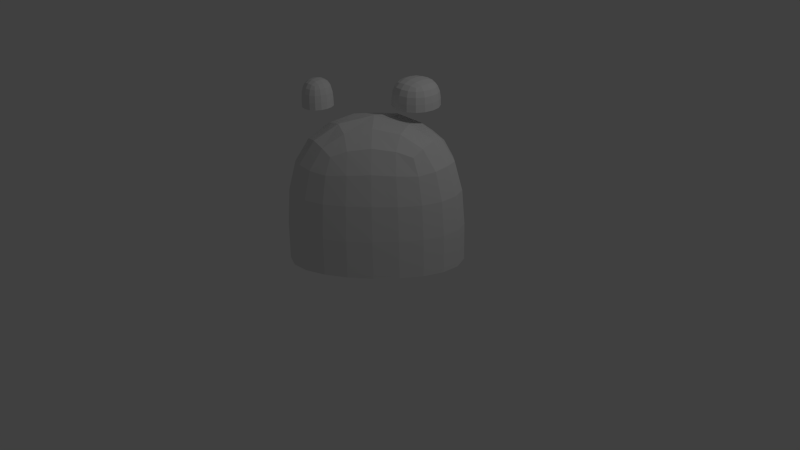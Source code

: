 # Source: Wall_1x1_Corner_2.blend  (saved by Blender 2.76.0; exported with 4.5.12 LTS)
import bpy
from mathutils import Matrix  # noqa: F401  (used for matrix-valued properties, if any)

bpy.ops.wm.read_factory_settings(use_empty=True)
scene = bpy.context.scene
scene.name = 'Scene'

# ---- collections
col_collection_1 = bpy.data.collections.new('Collection 1'); scene.collection.children.link(col_collection_1)

# ---- materials (node trees are filled in below, after node groups)
mat_material = bpy.data.materials.new('Material')
mat_material.alpha_threshold = 0.0
mat_material.use_transparent_shadow = False
mat_material.roughness = 0.5
mat_material.line_color = (0.0, 0.0, 0.0, 1.0)

# ---- material node trees

# ---- world
world_world = bpy.data.worlds.new('World'); scene.world = world_world
world_world.color = (0.05088, 0.05088, 0.05088)
world_world.use_sun_shadow = False
world_world.sun_shadow_jitter_overblur = 0.0
world_world.cycles.sampling_method = 'MANUAL'
world_world.cycles.sample_map_resolution = 256

# ---- cameras
cam_camera = bpy.data.cameras.new('Camera')
cam_camera.clip_end = 100.0
cam_camera.lens = 35.0
cam_camera.sensor_width = 32.0
cam_camera.sensor_height = 18.0
cam_camera.ortho_scale = 7.314
cam_camera.dof.focus_distance = 0.0
cam_camera.dof.aperture_fstop = 128.0

# ---- lights
light_lamp = bpy.data.lights.new('Lamp', 'POINT')
light_lamp.transmission_factor = 0.0
light_lamp.cutoff_distance = 30.0
light_lamp.energy = 100.0
light_lamp.shadow_buffer_clip_start = 1.001
light_lamp.shadow_soft_size = 0.1
light_lamp.shadow_maximum_resolution = 0.006
light_lamp.use_absolute_resolution = True
light_lamp.cycles.use_multiple_importance_sampling = False

# ---- meshes
me_cube = bpy.data.meshes.new('Cube')
me_cube.from_pydata([(0.3637, 1.0, 0.9974), (0.3637, 1.0, -1.003), (-0.000145, 0.1526, 1.296), (-0.000145, 0.1526, 0.924), (-0.303, 1.0, 0.9974), (-0.303, 1.0, -1.003), (-0.303, -1.0, 0.9974), (-0.303, -1.0, -1.003), (0.0009009, -1.0, 0.9974), (0.3637, 0.00641, 0.9974), (0.3637, 0.00641, -1.003), (0.0009009, -1.0, -1.003), (-0.000145, 0.7777, 0.924), (-0.000145, 0.7777, 1.296), (0.2082, 0.1526, 0.924), (0.2082, 0.1526, 1.296), (0.2082, 0.7777, 0.924), (0.2082, 0.7777, 1.296), (-0.2344, -0.5879, 1.296), (-0.2344, -0.5879, 0.924), (-0.2344, -0.1681, 0.924), (-0.2344, -0.1681, 1.296), (-0.1041, -0.5879, 0.924), (-0.1041, -0.5879, 1.296), (-0.1041, -0.1681, 0.924), (-0.1041, -0.1681, 1.296)], [], [(8, 9, 0, 4, 6), (4, 0, 1, 5), (6, 4, 5, 7), (2, 13, 12, 3), (0, 9, 10, 1), (8, 11, 10, 9), (8, 6, 7, 11), (13, 17, 16, 12), (17, 15, 14, 16), (15, 2, 3, 14), (18, 21, 20, 19), (15, 17, 13, 2), (21, 25, 24, 20), (25, 23, 22, 24), (23, 18, 19, 22), (23, 25, 21, 18)])
_uv = me_cube.uv_layers.new(name='UVMap')
_uv.uv.foreach_set('vector', [0.2745, 0.3267, 0.4375, 0.4033, 0.5558, 0.5217, 0.4764, 0.601, 0.2383, 0.3629, 0.4764, 0.601, 0.5558, 0.5217, 0.794, 0.7598, 0.7146, 0.8392, 0.2383, 0.3629, 0.4764, 0.601, 0.2383, 0.8392, 0.0001178, 0.601, 0.06279, 0.9372, 0.1681, 0.9372, 0.1681, 0.9999, 0.06279, 0.9999, 0.5889, 0.4745, 0.4375, 0.4033, 0.5808, 0.09853, 0.7322, 0.1697, 0.2745, 0.3267, 0.4177, 0.02189, 0.5808, 0.09853, 0.4375, 0.4033, 0.2745, 0.3267, 0.2282, 0.3049, 0.3714, 0.0001178, 0.4177, 0.02189, 0.1681, 0.9372, 0.1681, 0.9021, 0.2307, 0.9021, 0.2307, 0.9372, 0.1681, 0.9021, 0.06279, 0.9021, 0.06279, 0.8394, 0.1681, 0.8394, 0.06279, 0.9021, 0.06279, 0.9372, 0.0001178, 0.9372, 0.0001178, 0.9021, 0.2937, 0.924, 0.3644, 0.924, 0.3644, 0.9867, 0.2937, 0.9867, 0.06279, 0.9021, 0.1681, 0.9021, 0.1681, 0.9372, 0.06279, 0.9372, 0.3644, 0.924, 0.3644, 0.9021, 0.427, 0.9021, 0.427, 0.924, 0.3644, 0.9021, 0.2937, 0.9021, 0.2937, 0.8394, 0.3644, 0.8394, 0.2937, 0.9021, 0.2937, 0.924, 0.231, 0.924, 0.231, 0.9021, 0.2937, 0.9021, 0.3644, 0.9021, 0.3644, 0.924, 0.2937, 0.924])
me_cube.materials.append(mat_material)
me_cube.use_remesh_preserve_volume = False
me_cube.use_remesh_preserve_attributes = False
me_cube.use_mirror_vertex_groups = False
me_cube.update()

# ---- objects
ob_cube = bpy.data.objects.new('Cube', me_cube)
ob_lamp = bpy.data.objects.new('Lamp', light_lamp)
ob_camera = bpy.data.objects.new('Camera', cam_camera)

# ---- transforms, parenting, visibility, modifiers, constraints
ob_cube.location = (0.0, 0.0, 1.045)
ob_cube.scale = (3.0, 1.0, 1.0)
ob_cube.lock_rotations_4d = False
ob_cube.empty_display_type = 'ARROWS'
ob_cube.lineart.crease_threshold = 0.0
_m = ob_cube.modifiers.new('Subsurf', 'SUBSURF')
_m.uv_smooth = 'PRESERVE_CORNERS'
_m.quality = 2
_m.levels = 0
_m.show_only_control_edges = False
ob_lamp.location = (4.076, 1.005, 5.904)
ob_lamp.rotation_euler = (0.6503, 0.05522, 1.866)
ob_lamp.lock_rotations_4d = False
ob_lamp.empty_display_type = 'ARROWS'
ob_lamp.color = (0.0, 0.0, 0.0, 0.0)
ob_lamp.lineart.crease_threshold = 0.0
ob_camera.location = (7.481, -6.508, 5.344)
ob_camera.rotation_euler = (1.109, 0.01082, 0.8149)
ob_camera.lock_rotations_4d = False
ob_camera.empty_display_type = 'ARROWS'
ob_camera.color = (0.0, 0.0, 0.0, 0.0)
ob_camera.display_type = 'WIRE'
ob_camera.lineart.crease_threshold = 0.0

# ---- collection membership
col_collection_1.objects.link(ob_cube)
col_collection_1.objects.link(ob_lamp)
col_collection_1.objects.link(ob_camera)

# ---- scene / render settings (as saved in the file)
scene.camera = ob_camera
scene.frame_start = 1; scene.frame_end = 250; scene.frame_set(1)
scene.render.engine = 'BLENDER_EEVEE_NEXT'
scene.render.resolution_percentage = 50
scene.render.dither_intensity = 0.0
scene.cycles.use_denoising = False
scene.cycles.samples = 10
scene.cycles.sampling_pattern = 'TABULATED_SOBOL'
scene.cycles.light_sampling_threshold = 0.0
scene.cycles.use_adaptive_sampling = False
scene.cycles.use_light_tree = False
scene.cycles.blur_glossy = 0.0
scene.cycles.pixel_filter_type = 'GAUSSIAN'
scene.cycles.sample_clamp_indirect = 0.0
scene.view_settings.view_transform = 'Standard'
bpy.context.view_layer.update()
